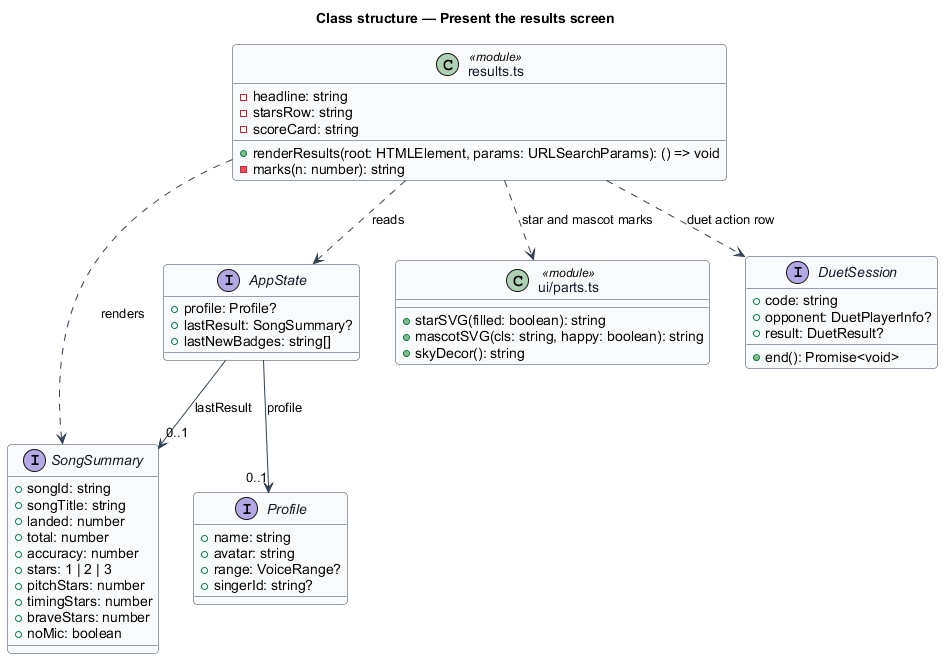

The diagram above was rendered by PlantUML. Its source (embedded in the PNG):
@startuml
' --- shared skin header ---
skinparam backgroundColor #FFFFFF
skinparam shadowing false
skinparam roundcorner 8
skinparam defaultFontName Arial
skinparam ArrowColor #344054
skinparam class {
  BorderColor #344054
  FontColor #101828
  BackgroundColor #F9FAFB
}
' --------------------------
title Class structure — Present the results screen

class "results.ts" as ResultsMod <<module>> {
  +renderResults(root: HTMLElement, params: URLSearchParams): () => void
  -headline: string
  -starsRow: string
  -scoreCard: string
  -marks(n: number): string
}

interface SongSummary {
  +songId: string
  +songTitle: string
  +landed: number
  +total: number
  +accuracy: number
  +stars: 1 | 2 | 3
  +pitchStars: number
  +timingStars: number
  +braveStars: number
  +noMic: boolean
}

interface AppState {
  +profile: Profile?
  +lastResult: SongSummary?
  +lastNewBadges: string[]
}

interface Profile {
  +name: string
  +avatar: string
  +range: VoiceRange?
  +singerId: string?
}

class "ui/parts.ts" as PartsMod <<module>> {
  +starSVG(filled: boolean): string
  +mascotSVG(cls: string, happy: boolean): string
  +skyDecor(): string
}

interface DuetSession {
  +code: string
  +opponent: DuetPlayerInfo?
  +result: DuetResult?
  +end(): Promise<void>
}

AppState --> "0..1" SongSummary : lastResult
AppState --> "0..1" Profile : profile
ResultsMod ..> AppState : reads
ResultsMod ..> SongSummary : renders
ResultsMod ..> PartsMod : star and mascot marks
ResultsMod ..> DuetSession : duet action row
@enduml